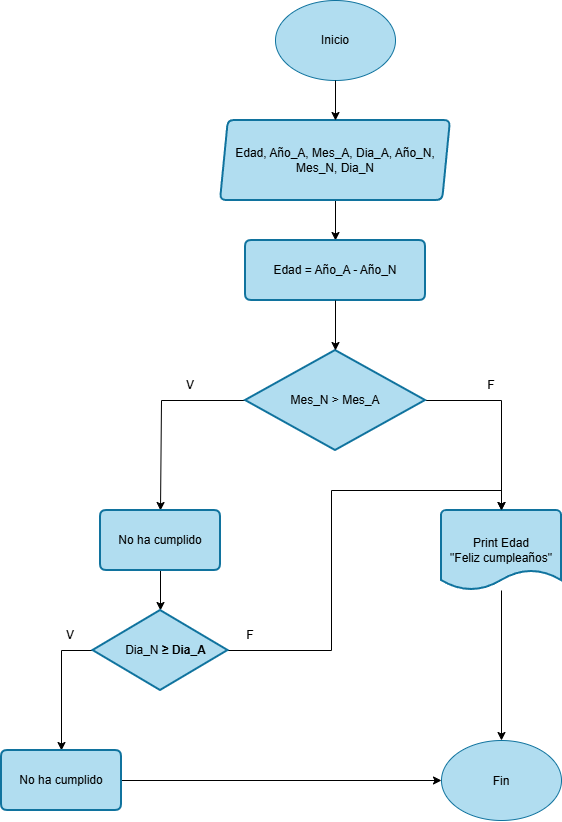

The diagram above was exported from draw.io. Its source (the exported page's mxGraphModel, read from the mxfile embedded in the PNG):
<mxGraphModel dx="985" dy="574" grid="1" gridSize="10" guides="1" tooltips="1" connect="1" arrows="1" fold="1" page="1" pageScale="1" pageWidth="827" pageHeight="1169" math="0" shadow="0">
  <root>
    <mxCell id="0" />
    <mxCell id="1" parent="0" />
    <mxCell id="ZXrGwmPH6HQoInxs6lgm-1" parent="1" style="ellipse;whiteSpace=wrap;html=1;shapeInside=1;fillColor=#b1ddf0;strokeColor=#10739e;" value="&lt;div&gt;&lt;br&gt;&lt;/div&gt;&lt;div&gt;&lt;br&gt;&lt;/div&gt;&lt;div&gt;Inicio&lt;/div&gt;&lt;div&gt;&lt;br&gt;&lt;/div&gt;" vertex="1">
      <mxGeometry height="80" width="120" x="354" y="10" as="geometry" />
    </mxCell>
    <mxCell id="ZXrGwmPH6HQoInxs6lgm-13" edge="1" parent="1" source="ZXrGwmPH6HQoInxs6lgm-2" style="edgeStyle=orthogonalEdgeStyle;rounded=0;orthogonalLoop=1;jettySize=auto;html=1;entryX=0.5;entryY=0;entryDx=0;entryDy=0;" target="ZXrGwmPH6HQoInxs6lgm-3">
      <mxGeometry relative="1" as="geometry" />
    </mxCell>
    <mxCell id="ZXrGwmPH6HQoInxs6lgm-2" parent="1" style="shape=parallelogram;html=1;strokeWidth=2;perimeter=parallelogramPerimeter;whiteSpace=wrap;rounded=1;arcSize=12;size=0.03409090909090909;fillColor=#b1ddf0;strokeColor=#10739e;" value="Edad, Año_A, Mes_A, Dia_A, Año_N, Mes_N, Dia_N" vertex="1">
      <mxGeometry height="80" width="230" x="299" y="130" as="geometry" />
    </mxCell>
    <mxCell id="ZXrGwmPH6HQoInxs6lgm-3" parent="1" style="shape=parallelogram;html=1;strokeWidth=2;perimeter=parallelogramPerimeter;whiteSpace=wrap;rounded=1;arcSize=12;size=0;fillColor=#b1ddf0;strokeColor=#10739e;" value="Edad = Año_A - Año_N" vertex="1">
      <mxGeometry height="60" width="180" x="324" y="250" as="geometry" />
    </mxCell>
    <mxCell id="ZXrGwmPH6HQoInxs6lgm-7" edge="1" parent="1" source="ZXrGwmPH6HQoInxs6lgm-4" style="edgeStyle=orthogonalEdgeStyle;rounded=0;orthogonalLoop=1;jettySize=auto;html=1;entryX=0.5;entryY=0;entryDx=0;entryDy=0;" target="ZXrGwmPH6HQoInxs6lgm-10">
      <mxGeometry relative="1" as="geometry">
        <Array as="points">
          <mxPoint x="240" y="410" />
          <mxPoint x="240" y="520" />
        </Array>
        <mxPoint x="160" y="480" as="targetPoint" />
      </mxGeometry>
    </mxCell>
    <mxCell id="ZXrGwmPH6HQoInxs6lgm-17" edge="1" parent="1" source="ZXrGwmPH6HQoInxs6lgm-4" style="edgeStyle=orthogonalEdgeStyle;rounded=0;orthogonalLoop=1;jettySize=auto;html=1;" target="ZXrGwmPH6HQoInxs6lgm-15">
      <mxGeometry relative="1" as="geometry" />
    </mxCell>
    <mxCell id="ZXrGwmPH6HQoInxs6lgm-4" parent="1" style="strokeWidth=2;html=1;shape=mxgraph.flowchart.decision;whiteSpace=wrap;fillColor=#b1ddf0;strokeColor=#10739e;" value="Mes_N &amp;gt; Mes_A" vertex="1">
      <mxGeometry height="100" width="180" x="324" y="360" as="geometry" />
    </mxCell>
    <mxCell id="ZXrGwmPH6HQoInxs6lgm-8" parent="1" style="text;html=1;whiteSpace=wrap;strokeColor=none;fillColor=none;align=center;verticalAlign=middle;rounded=0;" value="V" vertex="1">
      <mxGeometry height="30" width="60" x="239" y="380" as="geometry" />
    </mxCell>
    <mxCell id="ZXrGwmPH6HQoInxs6lgm-9" parent="1" style="text;html=1;whiteSpace=wrap;strokeColor=none;fillColor=none;align=center;verticalAlign=middle;rounded=0;" value="F" vertex="1">
      <mxGeometry height="30" width="60" x="540" y="380" as="geometry" />
    </mxCell>
    <mxCell id="ZXrGwmPH6HQoInxs6lgm-19" edge="1" parent="1" source="ZXrGwmPH6HQoInxs6lgm-10" style="edgeStyle=orthogonalEdgeStyle;rounded=0;orthogonalLoop=1;jettySize=auto;html=1;" target="ZXrGwmPH6HQoInxs6lgm-18">
      <mxGeometry relative="1" as="geometry" />
    </mxCell>
    <mxCell id="ZXrGwmPH6HQoInxs6lgm-10" parent="1" style="shape=parallelogram;html=1;strokeWidth=2;perimeter=parallelogramPerimeter;whiteSpace=wrap;rounded=1;arcSize=12;size=0;fillColor=#b1ddf0;strokeColor=#10739e;" value="No ha cumplido" vertex="1">
      <mxGeometry height="60" width="120" x="179" y="520" as="geometry" />
    </mxCell>
    <mxCell id="ZXrGwmPH6HQoInxs6lgm-11" edge="1" parent="1" source="ZXrGwmPH6HQoInxs6lgm-1" style="edgeStyle=orthogonalEdgeStyle;rounded=0;orthogonalLoop=1;jettySize=auto;html=1;entryX=0.5;entryY=0;entryDx=0;entryDy=0;" target="ZXrGwmPH6HQoInxs6lgm-2">
      <mxGeometry relative="1" as="geometry" />
    </mxCell>
    <mxCell id="ZXrGwmPH6HQoInxs6lgm-14" edge="1" parent="1" source="ZXrGwmPH6HQoInxs6lgm-3" style="edgeStyle=orthogonalEdgeStyle;rounded=0;orthogonalLoop=1;jettySize=auto;html=1;entryX=0.5;entryY=0;entryDx=0;entryDy=0;entryPerimeter=0;" target="ZXrGwmPH6HQoInxs6lgm-4">
      <mxGeometry relative="1" as="geometry" />
    </mxCell>
    <mxCell id="ZXrGwmPH6HQoInxs6lgm-26" edge="1" parent="1" source="ZXrGwmPH6HQoInxs6lgm-15" style="edgeStyle=orthogonalEdgeStyle;rounded=0;orthogonalLoop=1;jettySize=auto;html=1;entryX=0.5;entryY=0;entryDx=0;entryDy=0;" target="ZXrGwmPH6HQoInxs6lgm-24">
      <mxGeometry relative="1" as="geometry" />
    </mxCell>
    <mxCell id="ZXrGwmPH6HQoInxs6lgm-15" parent="1" style="strokeWidth=2;html=1;shape=mxgraph.flowchart.document2;whiteSpace=wrap;size=0.25;fillColor=#b1ddf0;strokeColor=#10739e;" value="Print Edad&lt;br&gt;&quot;Feliz cumpleaños&quot;" vertex="1">
      <mxGeometry height="80" width="120" x="520" y="520" as="geometry" />
    </mxCell>
    <mxCell id="ZXrGwmPH6HQoInxs6lgm-20" edge="1" parent="1" source="ZXrGwmPH6HQoInxs6lgm-18" style="edgeStyle=orthogonalEdgeStyle;rounded=0;orthogonalLoop=1;jettySize=auto;html=1;entryX=0.5;entryY=0;entryDx=0;entryDy=0;entryPerimeter=0;" target="ZXrGwmPH6HQoInxs6lgm-15">
      <mxGeometry relative="1" as="geometry">
        <Array as="points">
          <mxPoint x="410" y="660" />
          <mxPoint x="410" y="500" />
          <mxPoint x="580" y="500" />
        </Array>
        <mxPoint x="580" y="480" as="targetPoint" />
      </mxGeometry>
    </mxCell>
    <mxCell id="ZXrGwmPH6HQoInxs6lgm-23" edge="1" parent="1" style="edgeStyle=orthogonalEdgeStyle;rounded=0;orthogonalLoop=1;jettySize=auto;html=1;entryX=0.5;entryY=0;entryDx=0;entryDy=0;" target="ZXrGwmPH6HQoInxs6lgm-22">
      <mxGeometry relative="1" as="geometry">
        <Array as="points">
          <mxPoint x="140" y="660" />
        </Array>
        <mxPoint x="171.5" y="660" as="sourcePoint" />
        <mxPoint x="72.5" y="720" as="targetPoint" />
      </mxGeometry>
    </mxCell>
    <mxCell id="ZXrGwmPH6HQoInxs6lgm-18" parent="1" style="strokeWidth=2;html=1;shape=mxgraph.flowchart.decision;whiteSpace=wrap;fillColor=#b1ddf0;strokeColor=#10739e;" value="&lt;font face=&quot;Helvetica&quot;&gt;&amp;nbsp; &amp;nbsp;Dia_N&amp;nbsp;&lt;span class=&quot;rQesXe MPyX&quot; data-sfc-cp=&quot;&quot; data-sfc-root=&quot;ep&quot; data-complete=&quot;true&quot; data-copy-service-computed-style=&quot;font-family: &amp;quot;Google Sans&amp;quot;, Arial, sans-serif; font-size: 16px; font-weight: 700; margin: 0px; text-decoration: none; border-bottom: 0px rgb(230, 232, 240);&quot; style=&quot;font-weight: 700; margin: 0px; border-bottom: 0px rgb(230, 232, 240);&quot;&gt;≥ Dia_A&lt;/span&gt;&lt;/font&gt;" vertex="1">
      <mxGeometry height="80" width="135" x="171.5" y="620" as="geometry" />
    </mxCell>
    <mxCell id="ZXrGwmPH6HQoInxs6lgm-21" parent="1" style="text;html=1;whiteSpace=wrap;strokeColor=none;fillColor=none;align=center;verticalAlign=middle;rounded=0;" value="F" vertex="1">
      <mxGeometry height="30" width="60" x="299" y="630" as="geometry" />
    </mxCell>
    <mxCell id="ZXrGwmPH6HQoInxs6lgm-25" edge="1" parent="1" source="ZXrGwmPH6HQoInxs6lgm-22" style="edgeStyle=orthogonalEdgeStyle;rounded=0;orthogonalLoop=1;jettySize=auto;html=1;entryX=0;entryY=0.5;entryDx=0;entryDy=0;" target="ZXrGwmPH6HQoInxs6lgm-24">
      <mxGeometry relative="1" as="geometry" />
    </mxCell>
    <mxCell id="ZXrGwmPH6HQoInxs6lgm-22" parent="1" style="shape=parallelogram;html=1;strokeWidth=2;perimeter=parallelogramPerimeter;whiteSpace=wrap;rounded=1;arcSize=12;size=0;fillColor=#b1ddf0;strokeColor=#10739e;" value="No ha cumplido" vertex="1">
      <mxGeometry height="60" width="120" x="80" y="760" as="geometry" />
    </mxCell>
    <mxCell id="ZXrGwmPH6HQoInxs6lgm-24" parent="1" style="ellipse;whiteSpace=wrap;html=1;shapeInside=1;fillColor=#b1ddf0;strokeColor=#10739e;" value="&lt;div&gt;Fin&lt;/div&gt;&lt;div&gt;&lt;br&gt;&lt;/div&gt;" vertex="1">
      <mxGeometry height="80" width="120" x="520" y="750" as="geometry" />
    </mxCell>
    <mxCell id="ZXrGwmPH6HQoInxs6lgm-27" parent="1" style="text;html=1;whiteSpace=wrap;strokeColor=none;fillColor=none;align=center;verticalAlign=middle;rounded=0;" value="V" vertex="1">
      <mxGeometry height="30" width="60" x="119" y="630" as="geometry" />
    </mxCell>
  </root>
</mxGraphModel>